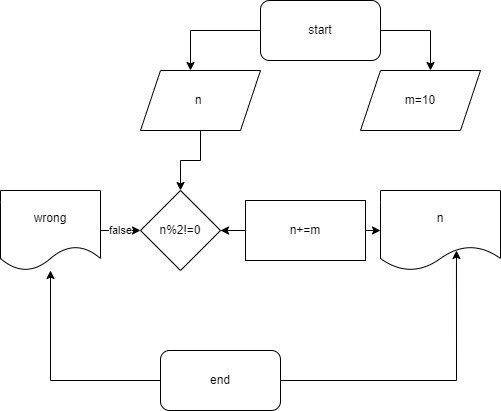

The diagram above was exported from draw.io. Its source (the exported page's mxGraphModel, read from the mxfile embedded in the PNG):
<mxGraphModel dx="1422" dy="705" grid="1" gridSize="10" guides="1" tooltips="1" connect="1" arrows="1" fold="1" page="1" pageScale="1" pageWidth="850" pageHeight="1100" math="0" shadow="0">
  <root>
    <mxCell id="0" />
    <mxCell id="1" parent="0" />
    <mxCell id="d03Eub9RxCX0z-ikhvDD-6" style="edgeStyle=orthogonalEdgeStyle;rounded=0;orthogonalLoop=1;jettySize=auto;html=1;" edge="1" parent="1" source="d03Eub9RxCX0z-ikhvDD-1">
      <mxGeometry relative="1" as="geometry">
        <mxPoint x="250" y="110" as="targetPoint" />
      </mxGeometry>
    </mxCell>
    <mxCell id="d03Eub9RxCX0z-ikhvDD-7" style="edgeStyle=orthogonalEdgeStyle;rounded=0;orthogonalLoop=1;jettySize=auto;html=1;" edge="1" parent="1" source="d03Eub9RxCX0z-ikhvDD-1">
      <mxGeometry relative="1" as="geometry">
        <mxPoint x="490" y="110" as="targetPoint" />
      </mxGeometry>
    </mxCell>
    <mxCell id="d03Eub9RxCX0z-ikhvDD-1" value="start" style="rounded=1;whiteSpace=wrap;html=1;" vertex="1" parent="1">
      <mxGeometry x="320" y="40" width="120" height="60" as="geometry" />
    </mxCell>
    <mxCell id="d03Eub9RxCX0z-ikhvDD-9" style="edgeStyle=orthogonalEdgeStyle;rounded=0;orthogonalLoop=1;jettySize=auto;html=1;exitX=0.5;exitY=1;exitDx=0;exitDy=0;entryX=0.5;entryY=0;entryDx=0;entryDy=0;" edge="1" parent="1" source="d03Eub9RxCX0z-ikhvDD-2">
      <mxGeometry relative="1" as="geometry">
        <mxPoint x="240" y="230" as="targetPoint" />
      </mxGeometry>
    </mxCell>
    <mxCell id="d03Eub9RxCX0z-ikhvDD-2" value="n&amp;nbsp;" style="shape=parallelogram;perimeter=parallelogramPerimeter;whiteSpace=wrap;html=1;fixedSize=1;" vertex="1" parent="1">
      <mxGeometry x="200" y="110" width="120" height="60" as="geometry" />
    </mxCell>
    <mxCell id="d03Eub9RxCX0z-ikhvDD-3" value="m=10" style="shape=parallelogram;perimeter=parallelogramPerimeter;whiteSpace=wrap;html=1;fixedSize=1;" vertex="1" parent="1">
      <mxGeometry x="420" y="110" width="120" height="60" as="geometry" />
    </mxCell>
    <mxCell id="d03Eub9RxCX0z-ikhvDD-13" value="true" style="edgeStyle=orthogonalEdgeStyle;rounded=0;orthogonalLoop=1;jettySize=auto;html=1;exitX=1;exitY=0.5;exitDx=0;exitDy=0;entryX=0;entryY=0.5;entryDx=0;entryDy=0;" edge="1" parent="1">
      <mxGeometry relative="1" as="geometry">
        <mxPoint x="280" y="270" as="sourcePoint" />
        <mxPoint x="440" y="270" as="targetPoint" />
      </mxGeometry>
    </mxCell>
    <mxCell id="d03Eub9RxCX0z-ikhvDD-12" value="false" style="edgeStyle=orthogonalEdgeStyle;rounded=0;orthogonalLoop=1;jettySize=auto;html=1;entryX=0;entryY=0.5;entryDx=0;entryDy=0;" edge="1" parent="1" source="d03Eub9RxCX0z-ikhvDD-11">
      <mxGeometry relative="1" as="geometry">
        <mxPoint x="200" y="270" as="targetPoint" />
      </mxGeometry>
    </mxCell>
    <mxCell id="d03Eub9RxCX0z-ikhvDD-11" value="wrong" style="shape=document;whiteSpace=wrap;html=1;boundedLbl=1;" vertex="1" parent="1">
      <mxGeometry x="60" y="230" width="100" height="80" as="geometry" />
    </mxCell>
    <mxCell id="d03Eub9RxCX0z-ikhvDD-15" value="" style="edgeStyle=orthogonalEdgeStyle;rounded=0;orthogonalLoop=1;jettySize=auto;html=1;" edge="1" parent="1" source="d03Eub9RxCX0z-ikhvDD-14">
      <mxGeometry relative="1" as="geometry">
        <mxPoint x="280" y="270" as="targetPoint" />
      </mxGeometry>
    </mxCell>
    <mxCell id="d03Eub9RxCX0z-ikhvDD-14" value="n+=m" style="rounded=0;whiteSpace=wrap;html=1;" vertex="1" parent="1">
      <mxGeometry x="305" y="240" width="120" height="60" as="geometry" />
    </mxCell>
    <mxCell id="d03Eub9RxCX0z-ikhvDD-16" value="n%2!=0" style="rhombus;whiteSpace=wrap;html=1;" vertex="1" parent="1">
      <mxGeometry x="200" y="230" width="80" height="80" as="geometry" />
    </mxCell>
    <mxCell id="d03Eub9RxCX0z-ikhvDD-18" style="edgeStyle=orthogonalEdgeStyle;rounded=0;orthogonalLoop=1;jettySize=auto;html=1;" edge="1" parent="1" source="d03Eub9RxCX0z-ikhvDD-17" target="d03Eub9RxCX0z-ikhvDD-11">
      <mxGeometry relative="1" as="geometry" />
    </mxCell>
    <mxCell id="d03Eub9RxCX0z-ikhvDD-19" style="edgeStyle=orthogonalEdgeStyle;rounded=0;orthogonalLoop=1;jettySize=auto;html=1;exitX=1;exitY=0.5;exitDx=0;exitDy=0;entryX=0.633;entryY=0.75;entryDx=0;entryDy=0;entryPerimeter=0;" edge="1" parent="1" source="d03Eub9RxCX0z-ikhvDD-17">
      <mxGeometry relative="1" as="geometry">
        <mxPoint x="515.96" y="290" as="targetPoint" />
      </mxGeometry>
    </mxCell>
    <mxCell id="d03Eub9RxCX0z-ikhvDD-17" value="end" style="rounded=1;whiteSpace=wrap;html=1;" vertex="1" parent="1">
      <mxGeometry x="220" y="390" width="120" height="60" as="geometry" />
    </mxCell>
    <mxCell id="d03Eub9RxCX0z-ikhvDD-20" value="n" style="shape=document;whiteSpace=wrap;html=1;boundedLbl=1;" vertex="1" parent="1">
      <mxGeometry x="440" y="230" width="120" height="80" as="geometry" />
    </mxCell>
  </root>
</mxGraphModel>